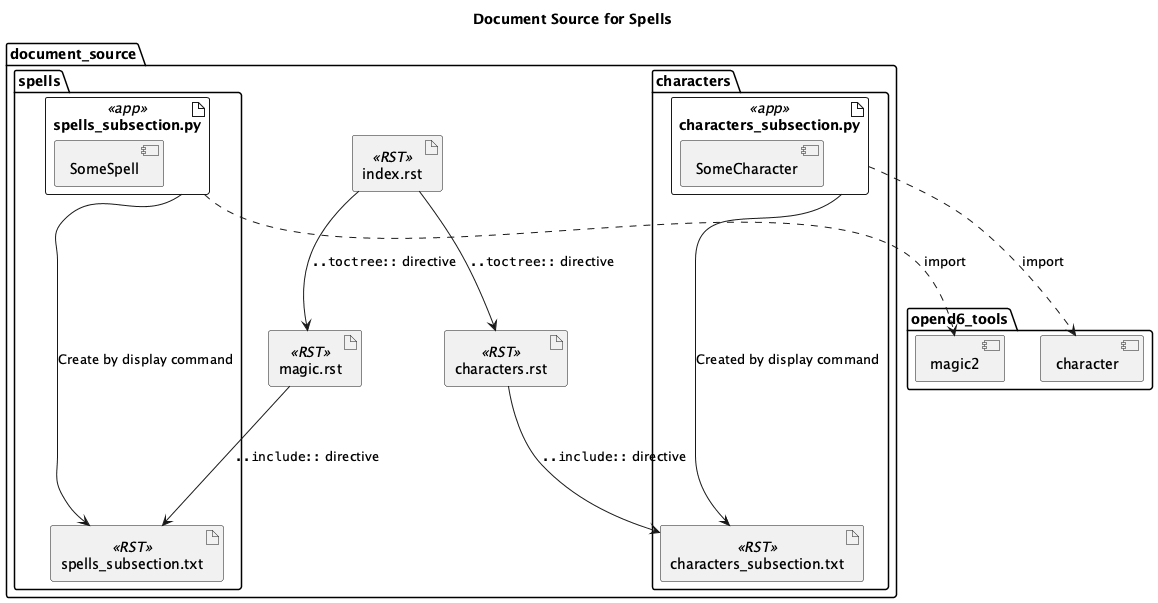

The diagram above was rendered by PlantUML. Its source (embedded in the PNG):
@startuml
'https://plantuml.com/component-diagram

title Document Source for Spells

folder opend6_tools {
    component magic2
    component character
}

folder document_source {
    artifact index.rst <<RST>>
    artifact magic.rst <<RST>>
    artifact characters.rst <<RST>>

    folder spells {
        artifact spells_subsection.py <<app>> {
            component SomeSpell
        }
        artifact spells_subsection.txt <<RST>>
        spells_subsection.py --> spells_subsection.txt : "Create by display command"
    }
    folder characters {
        artifact characters_subsection.py <<app>> {
            component SomeCharacter
        }
        artifact characters_subsection.txt <<RST>>
        characters_subsection.py --> characters_subsection.txt : "Created by display command"
    }

    index.rst --> magic.rst : """..toctree::"" directive"
    index.rst --> characters.rst : """..toctree::"" directive"
    magic.rst --> spells_subsection.txt : """..include::"" directive"
    characters.rst --> characters_subsection.txt : """..include::"" directive"
}

characters_subsection.py ...> character : import
spells_subsection.py ...> magic2 : import

@enduml